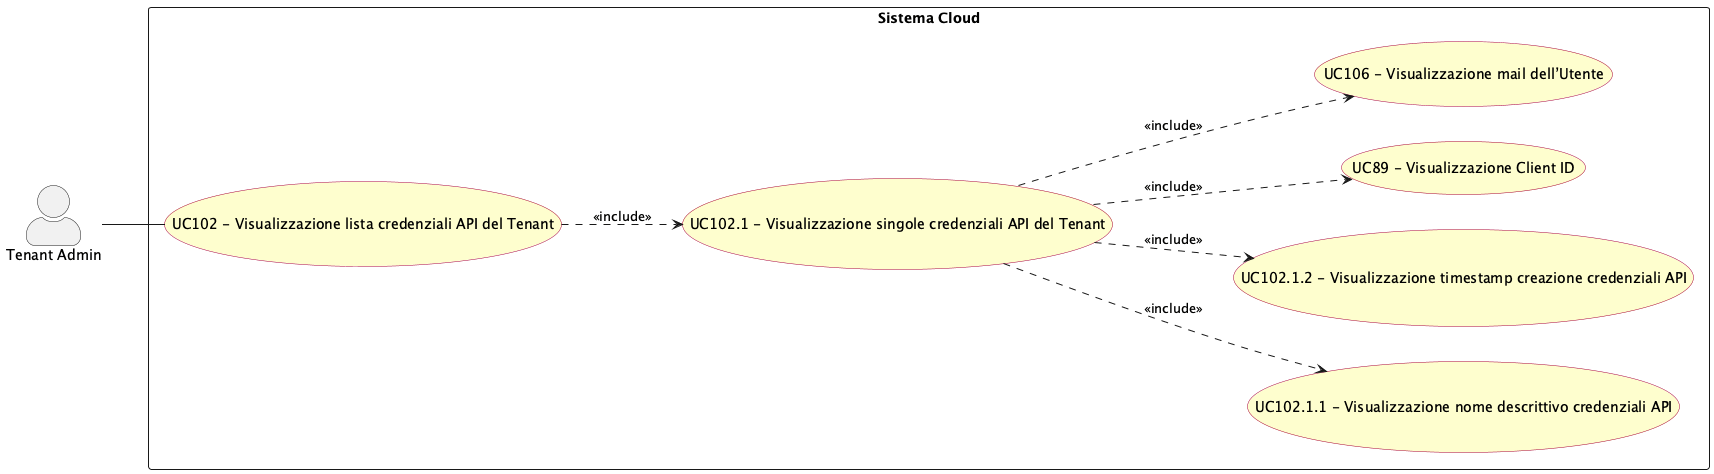

The diagram above was rendered by PlantUML. Its source (embedded in the PNG):
@startuml visualizzazione_lista_api
left to right direction
skinparam actorStyle awesome
skinparam usecase {
  BackgroundColor #FEFECE
  BorderColor #A80036
}

actor "Tenant Admin" as tenant_adm

rectangle "Sistema Cloud" {
  usecase "UC102 - Visualizzazione lista credenziali API del Tenant" as UC102
  usecase "UC102.1.1 - Visualizzazione nome descrittivo credenziali API" as UC102_1_1
  usecase "UC102.1 - Visualizzazione singole credenziali API del Tenant" as UC102_1
  usecase "UC102.1.2 - Visualizzazione timestamp creazione credenziali API" as UC102_1_2
  usecase "UC89 - Visualizzazione Client ID" as UC89
  usecase "UC106 - Visualizzazione mail dell’Utente" as UC106
}

tenant_adm -- UC102

UC102 ..> UC102_1 : <<include>>
UC102_1 ..> UC102_1_1 : <<include>>
UC102_1 ..> UC89 : <<include>>
UC102_1 ..> UC106 : <<include>>
UC102_1 ..> UC102_1_2 : <<include>>

@enduml